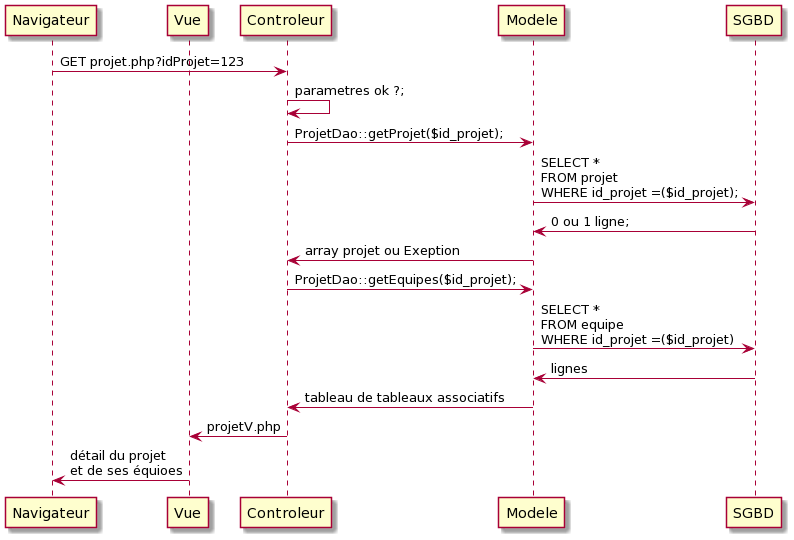

The diagram above was rendered by PlantUML. Its source (embedded in the PNG):
@startuml
participant Navigateur
participant Vue

Navigateur -> Controleur: GET projet.php?idProjet=123
Controleur -> Controleur: parametres ok ?;
Controleur -> Modele: ProjetDao::getProjet($id_projet);
Modele-> SGBD: SELECT *\nFROM projet\nWHERE id_projet =($id_projet);
SGBD-> Modele: 0 ou 1 ligne;
Modele-> Controleur: array projet ou Exeption
Controleur -> Modele: ProjetDao::getEquipes($id_projet);
Modele-> SGBD: SELECT *\nFROM equipe\nWHERE id_projet =($id_projet)
SGBD -> Modele: lignes
Modele -> Controleur: tableau de tableaux associatifs
Controleur-> Vue: projetV.php
Vue -> Navigateur: détail du projet\net de ses équioes
@enduml